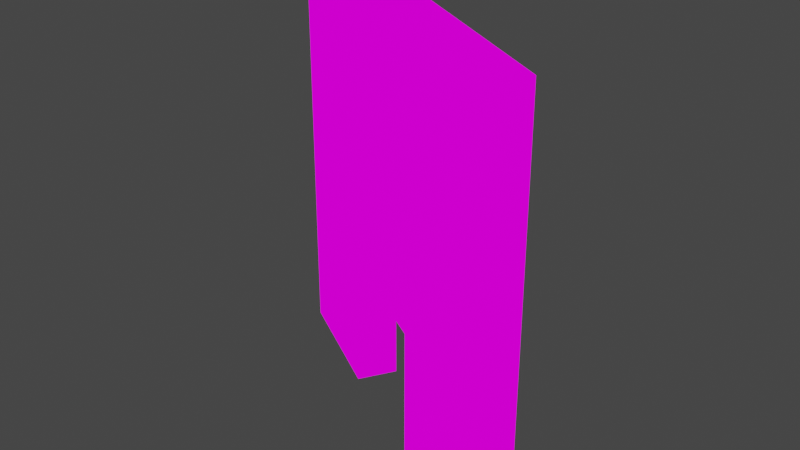 # Source: MECHANICSHOPVERboadrd.blend  (saved by Blender 2.82.7; exported with 4.5.12 LTS)
import bpy
from mathutils import Matrix  # noqa: F401  (used for matrix-valued properties, if any)

bpy.ops.wm.read_factory_settings(use_empty=True)
scene = bpy.context.scene
scene.name = 'Scene'

# ---- collections
col_collection = bpy.data.collections.new('Collection'); scene.collection.children.link(col_collection)

# ---- images (referenced by path relative to the original .blend; pixels are not part of the script)
import os
ASSET_DIR = os.environ.get("B2B_ASSET_DIR", "")  # directory of the original .blend (textures are referenced by path, not embedded)
HERE = os.path.dirname(os.path.abspath(__file__))  # packed textures are extracted next to this script under _unpacked/

def load_image(name, relpath, width, height, colorspace="sRGB"):
    """Load a texture the original file referenced (path relative to the .blend, or extracted next to this script)."""
    p = next((c for c in (os.path.join(HERE, relpath), os.path.join(ASSET_DIR, relpath)) if relpath and os.path.exists(c)), "")
    if p:
        img = bpy.data.images.load(p, check_existing=True)
        img.name = name
    else:  # same state as the original file: an image datablock whose file is absent (Cycles renders it pink)
        img = bpy.data.images.new(name, width, height)
        img.source = "FILE"
        img.filepath = "//" + (relpath or name)
    img.colorspace_settings.name = colorspace
    return img
img_mechanishop_png_003 = load_image('MECHANISHOP.png.003', 'MECHANISHOP.png', 1024, 1024, 'sRGB')

# ---- materials (node trees are filled in below, after node groups)
mat_mechanishop_003 = bpy.data.materials.new('MECHANISHOP.003')
mat_mechanishop_003.use_transparent_shadow = False

# ---- material node trees
mat_mechanishop_003.use_nodes = True; mat_mechanishop_003.node_tree.nodes.clear()
_N = mat_mechanishop_003.node_tree.nodes; _L = mat_mechanishop_003.node_tree.links
n0 = _N.new('ShaderNodeOutputMaterial'); n0.name = 'Material Output'; n0.location = (400, 0)
n1 = _N.new('ShaderNodeLightPath'); n1.name = 'Light Path'; n1.location = (0, 250)
n2 = _N.new('ShaderNodeBsdfTransparent'); n2.name = 'Transparent BSDF'; n2.location = (-200, -100)
n3 = _N.new('ShaderNodeEmission'); n3.name = 'Emission'; n3.location = (-200, -200)
n4 = _N.new('ShaderNodeMixShader'); n4.name = 'Mix Shader'; n4.location = (200, 0)
n5 = _N.new('ShaderNodeMixShader'); n5.name = 'Mix Shader.001'; n5.location = (0, -100)
n6 = _N.new('ShaderNodeTexImage'); n6.name = 'Image Texture'; n6.location = (-500, 100)
n6.image = img_mechanishop_png_003
n6.interpolation = 'Closest'
_L.new(n6.outputs[0], n3.inputs[0])
_L.new(n6.outputs[1], n5.inputs[0])
_L.new(n2.outputs[0], n5.inputs[1])
_L.new(n2.outputs[0], n4.inputs[1])
_L.new(n3.outputs[0], n5.inputs[2])
_L.new(n5.outputs[0], n4.inputs[2])
_L.new(n1.outputs[0], n4.inputs[0])
_L.new(n4.outputs[0], n0.inputs[0])
n0.is_active_output = True

# ---- world
world_world = bpy.data.worlds.new('World'); scene.world = world_world
world_world.use_nodes = True; world_world.node_tree.nodes.clear()
_N = world_world.node_tree.nodes; _L = world_world.node_tree.links
n0 = _N.new('ShaderNodeOutputWorld'); n0.name = 'World Output'; n0.location = (300, 300)
n1 = _N.new('ShaderNodeBackground'); n1.name = 'Background'; n1.location = (10, 300)
n1.inputs[0].default_value = (0.05088, 0.05088, 0.05088, 1.0)
_L.new(n1.outputs[0], n0.inputs[0])
n0.is_active_output = True
world_world.color = (0.05088, 0.05088, 0.05088)
world_world.use_sun_shadow = False
world_world.sun_shadow_jitter_overblur = 0.0

# ---- meshes
me_cube_004 = bpy.data.meshes.new('Cube.004')
me_cube_004.from_pydata([(-1.079, 3.8, -0.2289), (-0.02376, 3.181, 0.1788), (-1.079, 3.8, 0.5865), (-1.079, 3.8, 0.1788), (-0.3755, 3.387, 0.1788), (-0.3755, 3.387, 0.5865), (-0.02376, 3.181, 0.5865), (-0.7272, 3.593, 0.1788), (-0.7272, 3.593, 0.5865), (-0.02376, 3.181, -0.6366), (-0.3755, 3.387, -0.6366), (-0.3755, 3.387, -0.2289), (-0.02376, 3.181, -0.2289), (-0.7272, 3.593, -0.6366), (-1.079, 3.8, -0.6366), (-0.7272, 3.593, -0.2289), (-0.7889, 3.488, 0.5865), (-0.4372, 3.282, 0.5865), (-0.4372, 3.282, 0.1788), (-0.7889, 3.488, 0.1788), (-1.141, 3.694, -0.2289), (-1.141, 3.694, 0.1788), (-1.141, 3.694, 0.5865), (-0.08552, 3.076, 0.5865), (-0.08552, 3.076, 0.1788), (-0.08552, 3.076, -0.2289), (-0.08552, 3.076, -0.6366), (-0.4372, 3.282, -0.6366), (-0.4372, 3.282, -0.2289), (-0.7889, 3.488, -0.2289), (-0.7889, 3.488, -0.6366), (-1.141, 3.694, -0.6366)], [], [(12, 1, 4, 11), (11, 4, 7, 15), (15, 7, 3, 0), (1, 6, 5, 4), (4, 5, 8, 7), (7, 8, 2, 3), (9, 12, 11, 10), (13, 15, 0, 14), (25, 24, 18, 28), (28, 18, 19, 29), (29, 19, 21, 20), (24, 23, 17, 18), (18, 17, 16, 19), (19, 16, 22, 21), (26, 27, 28, 25), (30, 31, 20, 29), (10, 11, 28, 27), (11, 15, 29, 28), (6, 1, 24, 23), (14, 0, 20, 31), (8, 5, 17, 16), (1, 12, 25, 24), (0, 3, 21, 20), (15, 13, 30, 29), (2, 8, 16, 22), (13, 14, 31, 30), (12, 9, 26, 25), (3, 2, 22, 21), (9, 10, 27, 26), (5, 6, 23, 17)])
_uv = me_cube_004.uv_layers.new(name='UVMap')
_uv.uv.foreach_set('vector', [0.7501, 0.2728, 0.7501, 0.3181, 0.8124, 0.3181, 0.8124, 0.2728, 0.8126, 0.2728, 0.8126, 0.3181, 0.8749, 0.3181, 0.8749, 0.2728, 0.8751, 0.2728, 0.8751, 0.3181, 0.9374, 0.3181, 0.9374, 0.2728, 0.7501, 0.3183, 0.7501, 0.3636, 0.8124, 0.3636, 0.8124, 0.3183, 0.8126, 0.3183, 0.8126, 0.3636, 0.8749, 0.3636, 0.8749, 0.3183, 0.8751, 0.3183, 0.8751, 0.3636, 0.9374, 0.3636, 0.9374, 0.3183, 0.9376, 0.2728, 0.9376, 0.3181, 0.9999, 0.3181, 0.9999, 0.2728, 0.9999, 0.2728, 0.9999, 0.3181, 0.9376, 0.3181, 0.9376, 0.2728, 0.5624, 0.4546, 0.5624, 0.4999, 0.5001, 0.4999, 0.5001, 0.4546, 0.5624, 0.4546, 0.5624, 0.4999, 0.5001, 0.4999, 0.5001, 0.4546, 0.5624, 0.4546, 0.5624, 0.4999, 0.5001, 0.4999, 0.5001, 0.4546, 0.5624, 0.4546, 0.5624, 0.4999, 0.5001, 0.4999, 0.5001, 0.4546, 0.5624, 0.4546, 0.5624, 0.4999, 0.5001, 0.4999, 0.5001, 0.4546, 0.5624, 0.4546, 0.5624, 0.4999, 0.5001, 0.4999, 0.5001, 0.4546, 0.9376, 0.2728, 0.9999, 0.2728, 0.9999, 0.3181, 0.9376, 0.3181, 0.9999, 0.2728, 0.9376, 0.2728, 0.9376, 0.3181, 0.9999, 0.3181, 0.9999, 0.2728, 0.9999, 0.3181, 0.9999, 0.3181, 0.9999, 0.2728, 0.8126, 0.2728, 0.8749, 0.2728, 0.8749, 0.2728, 0.8126, 0.2728, 0.7501, 0.3636, 0.7501, 0.3183, 0.7501, 0.3183, 0.7501, 0.3636, 0.9376, 0.2728, 0.9376, 0.3181, 0.9376, 0.3181, 0.9376, 0.2728, 0.8749, 0.3636, 0.8126, 0.3636, 0.8126, 0.3636, 0.8749, 0.3636, 0.7501, 0.3181, 0.7501, 0.2728, 0.7501, 0.2728, 0.7501, 0.3181, 0.9374, 0.2728, 0.9374, 0.3181, 0.9374, 0.3181, 0.9374, 0.2728, 0.9999, 0.3181, 0.9999, 0.2728, 0.9999, 0.2728, 0.9999, 0.3181, 0.9374, 0.3636, 0.8751, 0.3636, 0.8751, 0.3636, 0.9374, 0.3636, 0.9999, 0.2728, 0.9376, 0.2728, 0.9376, 0.2728, 0.9999, 0.2728, 0.9376, 0.3181, 0.9376, 0.2728, 0.9376, 0.2728, 0.9376, 0.3181, 0.9374, 0.3183, 0.9374, 0.3636, 0.9374, 0.3636, 0.9374, 0.3183, 0.9376, 0.2728, 0.9999, 0.2728, 0.9999, 0.2728, 0.9376, 0.2728, 0.8124, 0.3636, 0.7501, 0.3636, 0.7501, 0.3636, 0.8124, 0.3636])
me_cube_004.materials.append(mat_mechanishop_003)
me_cube_004.use_remesh_fix_poles = True
me_cube_004.use_remesh_preserve_attributes = False
me_cube_004.use_mirror_vertex_groups = False
me_cube_004.update()

# ---- objects
ob_cube_001 = bpy.data.objects.new('Cube.001', me_cube_004)

# ---- transforms, parenting, visibility, modifiers, constraints
ob_cube_001.location = (0.4497, -3.717, 0.5)
ob_cube_001.lineart.crease_threshold = 0.0

# ---- collection membership
col_collection.objects.link(ob_cube_001)

# ---- scene / render settings (as saved in the file)
scene.frame_start = 1; scene.frame_end = 250; scene.frame_set(1)
scene.render.engine = 'BLENDER_EEVEE_NEXT'
scene.cycles.use_denoising = False
scene.cycles.samples = 128
scene.cycles.sampling_pattern = 'TABULATED_SOBOL'
scene.cycles.use_adaptive_sampling = False
scene.cycles.use_light_tree = False
scene.view_settings.view_transform = 'Filmic'
bpy.context.view_layer.update()

# ---- added for rendering (the .blend has no active camera): camera
cam_auto = bpy.data.cameras.new('AutoCamera')
cam_auto.lens = 50.0
cam_auto.sensor_width = 36.0
cam_auto.clip_end = 1000.0
ob_auto_camera = bpy.data.objects.new('AutoCamera', cam_auto)
scene.collection.objects.link(ob_auto_camera)
ob_auto_camera.location = (1.54006, -2.28684, 1.81292)
ob_auto_camera.rotation_euler = (1.09748, -7.21219e-08, 0.694738)
scene.camera = ob_auto_camera
bpy.context.view_layer.update()

